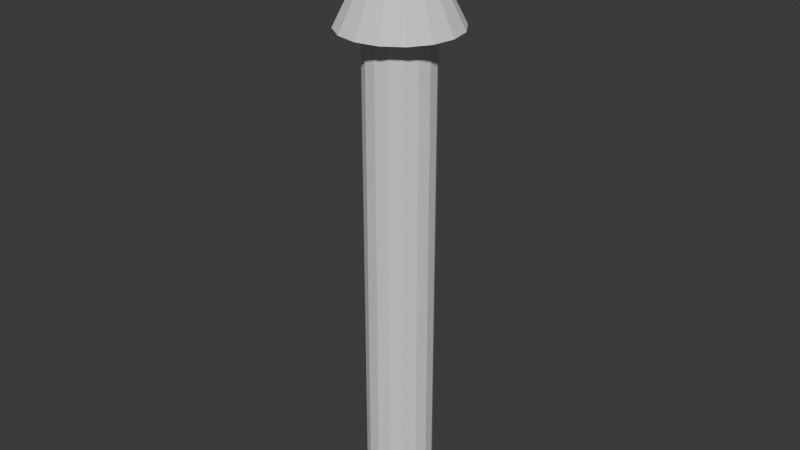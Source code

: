 # Source: arrow.blend  (saved by Blender 4.3.34; exported with 4.5.12 LTS)
import bpy
from mathutils import Matrix  # noqa: F401  (used for matrix-valued properties, if any)

bpy.ops.wm.read_factory_settings(use_empty=True)
scene = bpy.context.scene
scene.name = 'Scene'

# ---- collections
col_collection = bpy.data.collections.new('Collection'); scene.collection.children.link(col_collection)

# ---- world
world_world = bpy.data.worlds.new('World'); scene.world = world_world
world_world.use_nodes = True; world_world.node_tree.nodes.clear()
_N = world_world.node_tree.nodes; _L = world_world.node_tree.links
n0 = _N.new('ShaderNodeOutputWorld'); n0.name = 'World Output'; n0.location = (300, 300)
n1 = _N.new('ShaderNodeBackground'); n1.name = 'Background'; n1.location = (10, 300)
n1.inputs[0].default_value = (0.05088, 0.05088, 0.05088, 1.0)
_L.new(n1.outputs[0], n0.inputs[0])
n0.is_active_output = True
world_world.color = (0.05088, 0.05088, 0.05088)
world_world.sun_shadow_jitter_overblur = 0.0

# ---- meshes
me_cone = bpy.data.meshes.new('Cone')
me_cone.from_pydata([(0.0, 0.5768, -1.0), (0.2207, 0.5329, -1.0), (0.4079, 0.4079, -1.0), (0.5329, 0.2207, -1.0), (0.5768, 0.0, -1.0), (0.5329, -0.2207, -1.0), (0.4079, -0.4079, -1.0), (0.2207, -0.5329, -1.0), (0.0, -0.5768, -1.0), (-0.2207, -0.5329, -1.0), (-0.4079, -0.4079, -1.0), (-0.5329, -0.2207, -1.0), (-0.5768, 0.0, -1.0), (-0.5329, 0.2207, -1.0), (-0.4079, 0.4079, -1.0), (-0.2207, 0.5329, -1.0), (0.0, 0.0, 1.0), (0.0, 1.0, -1.0), (0.3827, 0.9239, -1.0), (0.7071, 0.7071, -1.0), (0.9239, 0.3827, -1.0), (1.0, 0.0, -1.0), (0.9239, -0.3827, -1.0), (0.7071, -0.7071, -1.0), (0.3827, -0.9239, -1.0), (0.0, -1.0, -1.0), (-0.3827, -0.9239, -1.0), (-0.7071, -0.7071, -1.0), (-0.9239, -0.3827, -1.0), (-1.0, 0.0, -1.0), (-0.9239, 0.3827, -1.0), (-0.7071, 0.7071, -1.0), (-0.3827, 0.9239, -1.0), (8.804e-07, 0.5768, -9.532), (0.2207, 0.5329, -9.532), (0.4079, 0.4079, -9.532), (0.5329, 0.2207, -9.532), (0.5768, 0.0, -9.532), (0.5329, -0.2207, -9.532), (0.4079, -0.4079, -9.532), (0.2207, -0.5329, -9.532), (8.804e-07, -0.5768, -9.532), (-0.2207, -0.5329, -9.532), (-0.4079, -0.4079, -9.532), (-0.5329, -0.2207, -9.532), (-0.5768, 0.0, -9.532), (-0.5329, 0.2207, -9.532), (-0.4079, 0.4079, -9.532), (-0.2207, 0.5329, -9.532)], [], [(17, 16, 18), (18, 16, 19), (19, 16, 20), (20, 16, 21), (21, 16, 22), (22, 16, 23), (23, 16, 24), (24, 16, 25), (25, 16, 26), (26, 16, 27), (27, 16, 28), (28, 16, 29), (29, 16, 30), (30, 16, 31), (11, 12, 45, 44), (31, 16, 32), (32, 16, 17), (1, 0, 17, 18), (2, 1, 18, 19), (3, 2, 19, 20), (4, 3, 20, 21), (5, 4, 21, 22), (6, 5, 22, 23), (7, 6, 23, 24), (8, 7, 24, 25), (9, 8, 25, 26), (10, 9, 26, 27), (11, 10, 27, 28), (12, 11, 28, 29), (13, 12, 29, 30), (14, 13, 30, 31), (15, 14, 31, 32), (0, 15, 32, 17), (33, 34, 35, 36, 37, 38, 39, 40, 41, 42, 43, 44, 45, 46, 47, 48), (4, 5, 38, 37), (12, 13, 46, 45), (5, 6, 39, 38), (13, 14, 47, 46), (6, 7, 40, 39), (14, 15, 48, 47), (7, 8, 41, 40), (0, 1, 34, 33), (15, 0, 33, 48), (8, 9, 42, 41), (1, 2, 35, 34), (9, 10, 43, 42), (2, 3, 36, 35), (10, 11, 44, 43), (3, 4, 37, 36)])
_uv = me_cone.uv_layers.new(name='UVMap')
_uv.uv.foreach_set('vector', [0.25, 0.49, 0.25, 0.25, 0.3418, 0.4717, 0.3418, 0.4717, 0.25, 0.25, 0.4197, 0.4197, 0.4197, 0.4197, 0.25, 0.25, 0.4717, 0.3418, 0.4717, 0.3418, 0.25, 0.25, 0.49, 0.25, 0.49, 0.25, 0.25, 0.25, 0.4717, 0.1582, 0.4717, 0.1582, 0.25, 0.25, 0.4197, 0.08029, 0.4197, 0.08029, 0.25, 0.25, 0.3418, 0.02827, 0.3418, 0.02827, 0.25, 0.25, 0.25, 0.01, 0.25, 0.01, 0.25, 0.25, 0.1582, 0.02827, 0.1582, 0.02827, 0.25, 0.25, 0.08029, 0.08029, 0.08029, 0.08029, 0.25, 0.25, 0.02827, 0.1582, 0.02827, 0.1582, 0.25, 0.25, 0.01, 0.25, 0.01, 0.25, 0.25, 0.25, 0.02827, 0.3418, 0.02827, 0.3418, 0.25, 0.25, 0.08029, 0.4197, 0.6221, 0.197, 0.6116, 0.25, 0.6116, 0.25, 0.6221, 0.197, 0.08029, 0.4197, 0.25, 0.25, 0.1582, 0.4717, 0.1582, 0.4717, 0.25, 0.25, 0.25, 0.49, 0.803, 0.3779, 0.75, 0.3884, 0.75, 0.49, 0.8418, 0.4717, 0.8479, 0.3479, 0.803, 0.3779, 0.8418, 0.4717, 0.9197, 0.4197, 0.8779, 0.303, 0.8479, 0.3479, 0.9197, 0.4197, 0.9717, 0.3418, 0.8884, 0.25, 0.8779, 0.303, 0.9717, 0.3418, 0.99, 0.25, 0.8779, 0.197, 0.8884, 0.25, 0.99, 0.25, 0.9717, 0.1582, 0.8479, 0.1521, 0.8779, 0.197, 0.9717, 0.1582, 0.9197, 0.08029, 0.803, 0.1221, 0.8479, 0.1521, 0.9197, 0.08029, 0.8418, 0.02827, 0.75, 0.1116, 0.803, 0.1221, 0.8418, 0.02827, 0.75, 0.01, 0.697, 0.1221, 0.75, 0.1116, 0.75, 0.01, 0.6582, 0.02827, 0.6521, 0.1521, 0.697, 0.1221, 0.6582, 0.02827, 0.5803, 0.08029, 0.6221, 0.197, 0.6521, 0.1521, 0.5803, 0.08029, 0.5283, 0.1582, 0.6116, 0.25, 0.6221, 0.197, 0.5283, 0.1582, 0.51, 0.25, 0.6221, 0.303, 0.6116, 0.25, 0.51, 0.25, 0.5283, 0.3418, 0.6521, 0.3479, 0.6221, 0.303, 0.5283, 0.3418, 0.5803, 0.4197, 0.697, 0.3779, 0.6521, 0.3479, 0.5803, 0.4197, 0.6582, 0.4717, 0.75, 0.3884, 0.697, 0.3779, 0.6582, 0.4717, 0.75, 0.49, 0.75, 0.3884, 0.803, 0.3779, 0.8479, 0.3479, 0.8779, 0.303, 0.8884, 0.25, 0.8779, 0.197, 0.8479, 0.1521, 0.803, 0.1221, 0.75, 0.1116, 0.697, 0.1221, 0.6521, 0.1521, 0.6221, 0.197, 0.6116, 0.25, 0.6221, 0.303, 0.6521, 0.3479, 0.697, 0.3779, 0.8884, 0.25, 0.8779, 0.197, 0.8779, 0.197, 0.8884, 0.25, 0.6116, 0.25, 0.6221, 0.303, 0.6221, 0.303, 0.6116, 0.25, 0.8779, 0.197, 0.8479, 0.1521, 0.8479, 0.1521, 0.8779, 0.197, 0.6221, 0.303, 0.6521, 0.3479, 0.6521, 0.3479, 0.6221, 0.303, 0.8479, 0.1521, 0.803, 0.1221, 0.803, 0.1221, 0.8479, 0.1521, 0.6521, 0.3479, 0.697, 0.3779, 0.697, 0.3779, 0.6521, 0.3479, 0.803, 0.1221, 0.75, 0.1116, 0.75, 0.1116, 0.803, 0.1221, 0.75, 0.3884, 0.803, 0.3779, 0.803, 0.3779, 0.75, 0.3884, 0.697, 0.3779, 0.75, 0.3884, 0.75, 0.3884, 0.697, 0.3779, 0.75, 0.1116, 0.697, 0.1221, 0.697, 0.1221, 0.75, 0.1116, 0.803, 0.3779, 0.8479, 0.3479, 0.8479, 0.3479, 0.803, 0.3779, 0.697, 0.1221, 0.6521, 0.1521, 0.6521, 0.1521, 0.697, 0.1221, 0.8479, 0.3479, 0.8779, 0.303, 0.8779, 0.303, 0.8479, 0.3479, 0.6521, 0.1521, 0.6221, 0.197, 0.6221, 0.197, 0.6521, 0.1521, 0.8779, 0.303, 0.8884, 0.25, 0.8884, 0.25, 0.8779, 0.303])
me_cone.update()

# ---- objects
ob_cone = bpy.data.objects.new('Cone', me_cone)

# ---- transforms, parenting, visibility, modifiers, constraints
ob_cone.location = (0.0, 0.0, 0.0)
ob_cone.scale = (0.4216, 0.4216, 0.4216)

# ---- collection membership
col_collection.objects.link(ob_cone)

# ---- scene / render settings (as saved in the file)
scene.frame_start = 1; scene.frame_end = 250; scene.frame_set(1)
scene.render.engine = 'BLENDER_EEVEE_NEXT'
bpy.context.view_layer.update()

# ---- added for rendering (the .blend has no active camera and no usable light): camera, sun
cam_auto = bpy.data.cameras.new('AutoCamera')
cam_auto.lens = 50.0
cam_auto.sensor_width = 36.0
cam_auto.clip_end = 1000.0
ob_auto_camera = bpy.data.objects.new('AutoCamera', cam_auto)
scene.collection.objects.link(ob_auto_camera)
ob_auto_camera.location = (4.2536, -5.10432, 1.60442)
ob_auto_camera.rotation_euler = (1.09748, -7.21219e-08, 0.694738)
scene.camera = ob_auto_camera
light_auto_sun = bpy.data.lights.new('AutoSun', 'SUN')
light_auto_sun.energy = 3.0
light_auto_sun.angle = 0.0523599
ob_auto_sun = bpy.data.objects.new('AutoSun', light_auto_sun)
scene.collection.objects.link(ob_auto_sun)
ob_auto_sun.rotation_euler = (0.872665, 0.174533, 0.523599)
bpy.context.view_layer.update()
